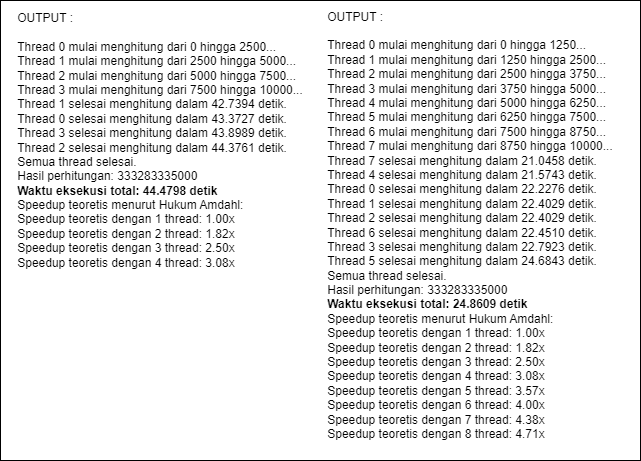

The diagram above was exported from draw.io. Its source (the exported page's mxGraphModel, read from the mxfile embedded in the PNG):
<mxGraphModel dx="1707" dy="460" grid="1" gridSize="10" guides="1" tooltips="1" connect="1" arrows="1" fold="1" page="1" pageScale="1" pageWidth="827" pageHeight="1169" math="0" shadow="0">
  <root>
    <mxCell id="0" />
    <mxCell id="1" parent="0" />
    <mxCell id="CLlok5yMngClWnTLdhiJ-3" value="" style="rounded=0;whiteSpace=wrap;html=1;align=left;" vertex="1" parent="1">
      <mxGeometry x="-260" y="130" width="640" height="460" as="geometry" />
    </mxCell>
    <mxCell id="CLlok5yMngClWnTLdhiJ-4" value="&lt;div style=&quot;text-align: left;&quot;&gt;OUTPUT :&lt;/div&gt;&lt;div style=&quot;text-align: left;&quot;&gt;&amp;nbsp;&lt;/div&gt;&lt;div style=&quot;text-align: left;&quot;&gt;Thread 0 mulai menghitung dari 0 hingga 2500...&lt;/div&gt;&lt;div style=&quot;text-align: left;&quot;&gt;Thread 1 mulai menghitung dari 2500 hingga 5000...&lt;/div&gt;&lt;div style=&quot;text-align: left;&quot;&gt;Thread 2 mulai menghitung dari 5000 hingga 7500...&lt;/div&gt;&lt;div style=&quot;text-align: left;&quot;&gt;Thread 3 mulai menghitung dari 7500 hingga 10000...&lt;/div&gt;&lt;div style=&quot;text-align: left;&quot;&gt;Thread 1 selesai menghitung dalam 42.7394 detik.&lt;/div&gt;&lt;div style=&quot;text-align: left;&quot;&gt;Thread 0 selesai menghitung dalam 43.3727 detik.&lt;/div&gt;&lt;div style=&quot;text-align: left;&quot;&gt;Thread 3 selesai menghitung dalam 43.8989 detik.&lt;/div&gt;&lt;div style=&quot;text-align: left;&quot;&gt;Thread 2 selesai menghitung dalam 44.3761 detik.&lt;/div&gt;&lt;div style=&quot;text-align: left;&quot;&gt;Semua thread selesai.&lt;/div&gt;&lt;div style=&quot;text-align: left;&quot;&gt;Hasil perhitungan: 333283335000&lt;/div&gt;&lt;div style=&quot;text-align: left;&quot;&gt;&lt;b&gt;Waktu eksekusi total: 44.4798 detik&lt;/b&gt;&lt;/div&gt;&lt;div style=&quot;text-align: left;&quot;&gt;Speedup teoretis menurut Hukum Amdahl:&lt;/div&gt;&lt;div style=&quot;text-align: left;&quot;&gt;Speedup teoretis dengan 1 thread: 1.00x&lt;/div&gt;&lt;div style=&quot;text-align: left;&quot;&gt;Speedup teoretis dengan 2 thread: 1.82x&lt;/div&gt;&lt;div style=&quot;text-align: left;&quot;&gt;Speedup teoretis dengan 3 thread: 2.50x&lt;/div&gt;&lt;div style=&quot;text-align: left;&quot;&gt;Speedup teoretis dengan 4 thread: 3.08x&lt;/div&gt;" style="text;html=1;align=center;verticalAlign=middle;whiteSpace=wrap;rounded=0;" vertex="1" parent="1">
      <mxGeometry x="-260" y="135" width="320" height="270" as="geometry" />
    </mxCell>
    <mxCell id="CLlok5yMngClWnTLdhiJ-5" value="&lt;div style=&quot;text-align: left;&quot;&gt;&lt;div&gt;OUTPUT :&amp;nbsp;&lt;/div&gt;&lt;div&gt;&lt;br&gt;&lt;/div&gt;&lt;div&gt;Thread 0 mulai menghitung dari 0 hingga 1250...&lt;/div&gt;&lt;div&gt;Thread 1 mulai menghitung dari 1250 hingga 2500...&lt;/div&gt;&lt;div&gt;Thread 2 mulai menghitung dari 2500 hingga 3750...&lt;/div&gt;&lt;div&gt;Thread 3 mulai menghitung dari 3750 hingga 5000...&lt;/div&gt;&lt;div&gt;Thread 4 mulai menghitung dari 5000 hingga 6250...&lt;/div&gt;&lt;div&gt;Thread 5 mulai menghitung dari 6250 hingga 7500...&lt;/div&gt;&lt;div&gt;Thread 6 mulai menghitung dari 7500 hingga 8750...&lt;/div&gt;&lt;div&gt;Thread 7 mulai menghitung dari 8750 hingga 10000...&lt;/div&gt;&lt;div&gt;Thread 7 selesai menghitung dalam 21.0458 detik.&lt;/div&gt;&lt;div&gt;Thread 4 selesai menghitung dalam 21.5743 detik.&lt;/div&gt;&lt;div&gt;Thread 0 selesai menghitung dalam 22.2276 detik.&lt;/div&gt;&lt;div&gt;Thread 1 selesai menghitung dalam 22.4029 detik.&lt;/div&gt;&lt;div&gt;Thread 2 selesai menghitung dalam 22.4029 detik.&lt;/div&gt;&lt;div&gt;Thread 6 selesai menghitung dalam 22.4510 detik.&lt;/div&gt;&lt;div&gt;Thread 3 selesai menghitung dalam 22.7923 detik.&lt;/div&gt;&lt;div&gt;Thread 5 selesai menghitung dalam 24.6843 detik.&lt;/div&gt;&lt;div&gt;Semua thread selesai.&lt;/div&gt;&lt;div&gt;Hasil perhitungan: 333283335000&lt;/div&gt;&lt;div&gt;&lt;b&gt;Waktu eksekusi total: 24.8609 detik&lt;/b&gt;&lt;/div&gt;&lt;div&gt;Speedup teoretis menurut Hukum Amdahl:&lt;/div&gt;&lt;div&gt;Speedup teoretis dengan 1 thread: 1.00x&lt;/div&gt;&lt;div&gt;Speedup teoretis dengan 2 thread: 1.82x&lt;/div&gt;&lt;div&gt;Speedup teoretis dengan 3 thread: 2.50x&lt;/div&gt;&lt;div&gt;Speedup teoretis dengan 4 thread: 3.08x&lt;/div&gt;&lt;div&gt;Speedup teoretis dengan 5 thread: 3.57x&lt;/div&gt;&lt;div&gt;Speedup teoretis dengan 6 thread: 4.00x&lt;/div&gt;&lt;div&gt;Speedup teoretis dengan 7 thread: 4.38x&lt;/div&gt;&lt;div&gt;Speedup teoretis dengan 8 thread: 4.71x&lt;/div&gt;&lt;/div&gt;" style="text;html=1;align=center;verticalAlign=middle;whiteSpace=wrap;rounded=0;" vertex="1" parent="1">
      <mxGeometry x="50" y="130" width="320" height="450" as="geometry" />
    </mxCell>
  </root>
</mxGraphModel>